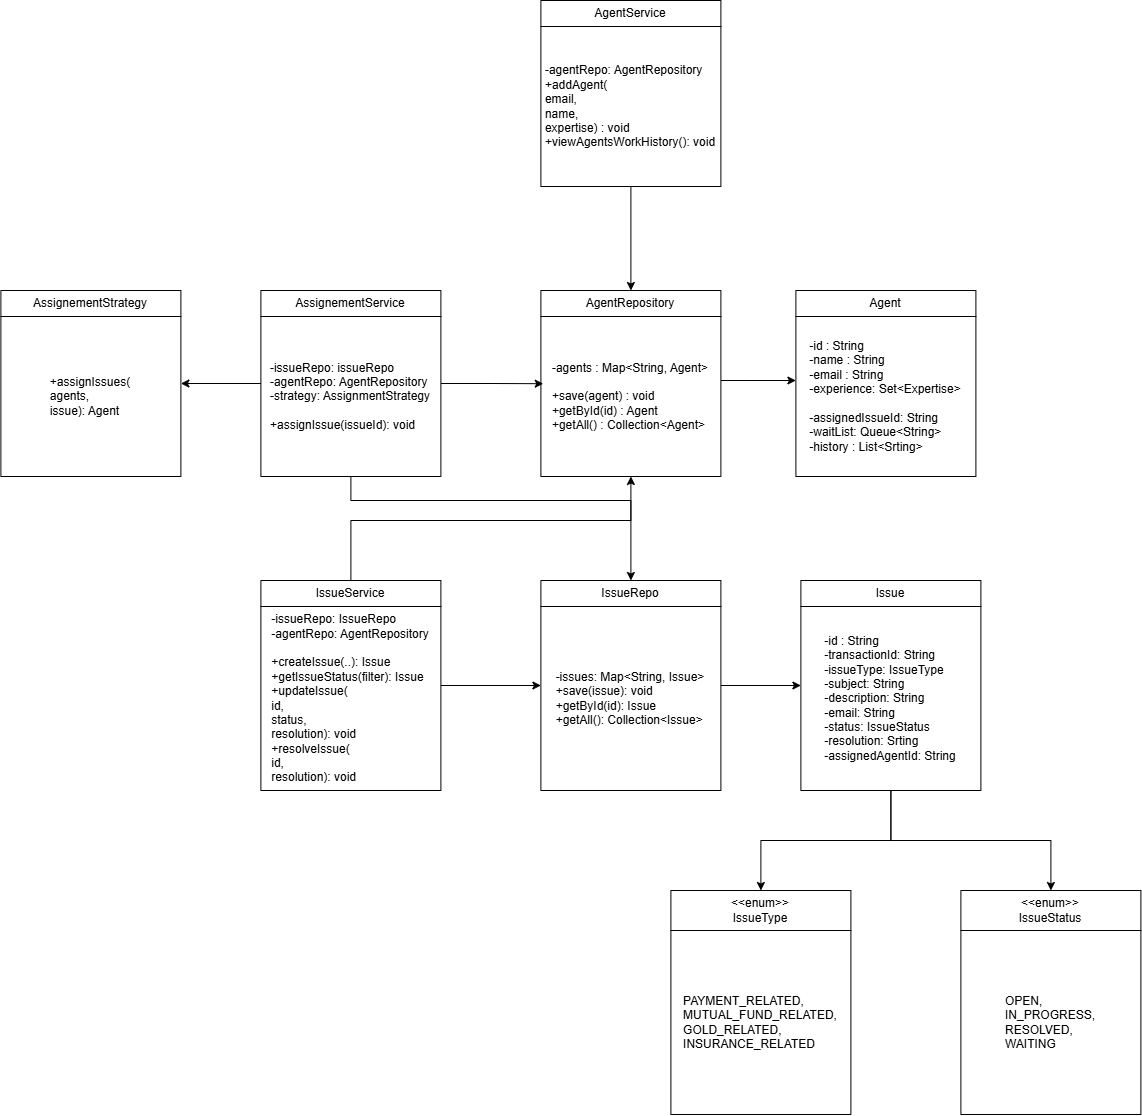

The diagram above was exported from draw.io. Its source (the exported page's mxGraphModel, read from the mxfile embedded in the PNG):
<mxGraphModel dx="1717" dy="1100" grid="1" gridSize="10" guides="1" tooltips="1" connect="1" arrows="1" fold="1" page="1" pageScale="1" pageWidth="850" pageHeight="1100" background="light-dark(#ffffff, #121212)" math="0" shadow="0">
  <root>
    <mxCell id="0" />
    <mxCell id="1" parent="0" />
    <mxCell id="XWYKn7dRZZmv12X8fGak-1" parent="1" style="swimlane;fontStyle=0;childLayout=stackLayout;horizontal=1;startSize=26;fillColor=none;horizontalStack=0;resizeParent=1;resizeParentMax=0;resizeLast=0;collapsible=1;marginBottom=0;whiteSpace=wrap;html=1;" value="Agent" vertex="1">
      <mxGeometry height="186" width="180" x="1185" y="630" as="geometry" />
    </mxCell>
    <mxCell id="XWYKn7dRZZmv12X8fGak-2" parent="XWYKn7dRZZmv12X8fGak-1" style="text;html=1;whiteSpace=wrap;strokeColor=none;fillColor=none;align=center;verticalAlign=middle;rounded=0;" value="&lt;div style=&quot;text-align: left;&quot;&gt;&lt;div&gt;&lt;div&gt;&lt;div&gt;&lt;div&gt;-id : String&lt;/div&gt;&lt;/div&gt;&lt;/div&gt;&lt;/div&gt;&lt;div&gt;-name : String&lt;/div&gt;&lt;div&gt;-email : String&lt;/div&gt;&lt;div&gt;-experience: Set&amp;lt;Expertise&amp;gt;&lt;/div&gt;&lt;div&gt;&lt;br&gt;&lt;/div&gt;&lt;div&gt;-assignedIssueId: String&lt;/div&gt;&lt;div&gt;-waitList: Queue&amp;lt;String&amp;gt;&lt;/div&gt;&lt;div&gt;-history : List&amp;lt;Srting&amp;gt;&lt;/div&gt;&lt;/div&gt;" vertex="1">
      <mxGeometry height="160" width="180" y="26" as="geometry" />
    </mxCell>
    <mxCell id="XWYKn7dRZZmv12X8fGak-3" parent="1" style="swimlane;fontStyle=0;childLayout=stackLayout;horizontal=1;startSize=26;fillColor=none;horizontalStack=0;resizeParent=1;resizeParentMax=0;resizeLast=0;collapsible=1;marginBottom=0;whiteSpace=wrap;html=1;" value="AgentRepository" vertex="1">
      <mxGeometry height="186" width="180" x="930" y="630" as="geometry" />
    </mxCell>
    <mxCell id="XWYKn7dRZZmv12X8fGak-4" parent="XWYKn7dRZZmv12X8fGak-3" style="text;html=1;whiteSpace=wrap;strokeColor=none;fillColor=none;align=center;verticalAlign=middle;rounded=0;" value="&lt;div style=&quot;text-align: left;&quot;&gt;&lt;div&gt;&lt;div&gt;&lt;div&gt;&lt;div&gt;-agents : Map&amp;lt;String, Agent&amp;gt;&lt;/div&gt;&lt;/div&gt;&lt;/div&gt;&lt;/div&gt;&lt;div&gt;&lt;br&gt;&lt;/div&gt;&lt;div&gt;+save(agent) : void&lt;/div&gt;&lt;div&gt;+getById(id) : Agent&lt;/div&gt;&lt;div&gt;+getAll() : Collection&amp;lt;Agent&amp;gt;&lt;/div&gt;&lt;/div&gt;" vertex="1">
      <mxGeometry height="160" width="180" y="26" as="geometry" />
    </mxCell>
    <mxCell id="XWYKn7dRZZmv12X8fGak-5" edge="1" parent="1" source="XWYKn7dRZZmv12X8fGak-4" style="edgeStyle=orthogonalEdgeStyle;rounded=0;orthogonalLoop=1;jettySize=auto;html=1;" target="XWYKn7dRZZmv12X8fGak-2">
      <mxGeometry relative="1" as="geometry">
        <Array as="points">
          <mxPoint x="1140" y="720" />
          <mxPoint x="1140" y="720" />
        </Array>
      </mxGeometry>
    </mxCell>
    <mxCell id="XWYKn7dRZZmv12X8fGak-6" edge="1" parent="1" source="XWYKn7dRZZmv12X8fGak-9" style="edgeStyle=orthogonalEdgeStyle;rounded=0;orthogonalLoop=1;jettySize=auto;html=1;entryX=0.013;entryY=0.42;entryDx=0;entryDy=0;entryPerimeter=0;" target="XWYKn7dRZZmv12X8fGak-4">
      <mxGeometry relative="1" as="geometry" />
    </mxCell>
    <mxCell id="XWYKn7dRZZmv12X8fGak-7" edge="1" parent="1" source="XWYKn7dRZZmv12X8fGak-9" style="edgeStyle=orthogonalEdgeStyle;rounded=0;orthogonalLoop=1;jettySize=auto;html=1;" target="XWYKn7dRZZmv12X8fGak-11" value="">
      <mxGeometry relative="1" as="geometry" />
    </mxCell>
    <mxCell id="XWYKn7dRZZmv12X8fGak-8" edge="1" parent="1" source="XWYKn7dRZZmv12X8fGak-9" style="edgeStyle=orthogonalEdgeStyle;rounded=0;orthogonalLoop=1;jettySize=auto;html=1;entryX=0.5;entryY=0;entryDx=0;entryDy=0;" target="XWYKn7dRZZmv12X8fGak-21">
      <mxGeometry relative="1" as="geometry">
        <Array as="points">
          <mxPoint x="740" y="840" />
          <mxPoint x="1020" y="840" />
        </Array>
      </mxGeometry>
    </mxCell>
    <mxCell id="XWYKn7dRZZmv12X8fGak-9" parent="1" style="swimlane;fontStyle=0;childLayout=stackLayout;horizontal=1;startSize=26;fillColor=none;horizontalStack=0;resizeParent=1;resizeParentMax=0;resizeLast=0;collapsible=1;marginBottom=0;whiteSpace=wrap;html=1;" value="AssignementService" vertex="1">
      <mxGeometry height="186" width="180" x="650" y="630" as="geometry" />
    </mxCell>
    <mxCell id="XWYKn7dRZZmv12X8fGak-10" parent="XWYKn7dRZZmv12X8fGak-9" style="text;html=1;whiteSpace=wrap;strokeColor=none;fillColor=none;align=center;verticalAlign=middle;rounded=0;" value="&lt;div style=&quot;text-align: left;&quot;&gt;&lt;div&gt;&lt;div&gt;&lt;div&gt;&lt;div&gt;-issueRepo: issueRepo&lt;/div&gt;&lt;/div&gt;&lt;/div&gt;&lt;/div&gt;&lt;div&gt;-agentRepo: AgentRepository&lt;/div&gt;&lt;div&gt;-strategy: AssignmentStrategy&lt;/div&gt;&lt;div&gt;&lt;br&gt;&lt;/div&gt;&lt;div&gt;+assignIssue(issueId): void&lt;/div&gt;&lt;/div&gt;" vertex="1">
      <mxGeometry height="160" width="180" y="26" as="geometry" />
    </mxCell>
    <mxCell id="XWYKn7dRZZmv12X8fGak-11" parent="1" style="swimlane;fontStyle=0;childLayout=stackLayout;horizontal=1;startSize=26;fillColor=none;horizontalStack=0;resizeParent=1;resizeParentMax=0;resizeLast=0;collapsible=1;marginBottom=0;whiteSpace=wrap;html=1;" value="AssignementStrategy" vertex="1">
      <mxGeometry height="186" width="180" x="390" y="630" as="geometry" />
    </mxCell>
    <mxCell id="XWYKn7dRZZmv12X8fGak-12" parent="XWYKn7dRZZmv12X8fGak-11" style="text;html=1;whiteSpace=wrap;strokeColor=none;fillColor=none;align=center;verticalAlign=middle;rounded=0;" value="&lt;div style=&quot;text-align: left;&quot;&gt;&lt;div&gt;&lt;div&gt;&lt;div&gt;&lt;div&gt;+assignIssues(&lt;/div&gt;&lt;/div&gt;&lt;/div&gt;&lt;/div&gt;&lt;div&gt;agents,&lt;/div&gt;&lt;div&gt;issue): Agent&lt;/div&gt;&lt;/div&gt;" vertex="1">
      <mxGeometry height="160" width="180" y="26" as="geometry" />
    </mxCell>
    <mxCell id="XWYKn7dRZZmv12X8fGak-13" edge="1" parent="1" source="XWYKn7dRZZmv12X8fGak-14" style="edgeStyle=orthogonalEdgeStyle;rounded=0;orthogonalLoop=1;jettySize=auto;html=1;entryX=0.5;entryY=0;entryDx=0;entryDy=0;" target="XWYKn7dRZZmv12X8fGak-3">
      <mxGeometry relative="1" as="geometry" />
    </mxCell>
    <mxCell id="XWYKn7dRZZmv12X8fGak-14" parent="1" style="swimlane;fontStyle=0;childLayout=stackLayout;horizontal=1;startSize=26;fillColor=none;horizontalStack=0;resizeParent=1;resizeParentMax=0;resizeLast=0;collapsible=1;marginBottom=0;whiteSpace=wrap;html=1;" value="AgentService" vertex="1">
      <mxGeometry height="186" width="180" x="930" y="340" as="geometry" />
    </mxCell>
    <mxCell id="XWYKn7dRZZmv12X8fGak-15" parent="XWYKn7dRZZmv12X8fGak-14" style="text;html=1;whiteSpace=wrap;strokeColor=none;fillColor=none;align=center;verticalAlign=middle;rounded=0;" value="&lt;div style=&quot;text-align: left;&quot;&gt;&lt;div&gt;&lt;div&gt;&lt;div&gt;&lt;div&gt;-agentRepo: AgentRepository&lt;/div&gt;&lt;/div&gt;&lt;/div&gt;&lt;/div&gt;&lt;div&gt;+addAgent(&lt;/div&gt;&lt;div&gt;email,&amp;nbsp;&lt;/div&gt;&lt;div&gt;name,&amp;nbsp;&lt;/div&gt;&lt;div&gt;expertise) : void&lt;/div&gt;&lt;div&gt;+viewAgentsWorkHistory(): void&lt;/div&gt;&lt;/div&gt;" vertex="1">
      <mxGeometry height="160" width="180" y="26" as="geometry" />
    </mxCell>
    <mxCell id="XWYKn7dRZZmv12X8fGak-16" edge="1" parent="1" source="XWYKn7dRZZmv12X8fGak-18" style="edgeStyle=orthogonalEdgeStyle;rounded=0;orthogonalLoop=1;jettySize=auto;html=1;" target="XWYKn7dRZZmv12X8fGak-21" value="">
      <mxGeometry relative="1" as="geometry" />
    </mxCell>
    <mxCell id="XWYKn7dRZZmv12X8fGak-17" edge="1" parent="1" source="XWYKn7dRZZmv12X8fGak-18" style="edgeStyle=orthogonalEdgeStyle;rounded=0;orthogonalLoop=1;jettySize=auto;html=1;entryX=0.5;entryY=1;entryDx=0;entryDy=0;" target="XWYKn7dRZZmv12X8fGak-4">
      <mxGeometry relative="1" as="geometry">
        <Array as="points">
          <mxPoint x="740" y="860" />
          <mxPoint x="1020" y="860" />
        </Array>
      </mxGeometry>
    </mxCell>
    <mxCell id="XWYKn7dRZZmv12X8fGak-18" parent="1" style="swimlane;fontStyle=0;childLayout=stackLayout;horizontal=1;startSize=26;fillColor=none;horizontalStack=0;resizeParent=1;resizeParentMax=0;resizeLast=0;collapsible=1;marginBottom=0;whiteSpace=wrap;html=1;" value="IssueService" vertex="1">
      <mxGeometry height="210" width="180" x="650" y="920" as="geometry" />
    </mxCell>
    <mxCell id="XWYKn7dRZZmv12X8fGak-19" parent="XWYKn7dRZZmv12X8fGak-18" style="text;html=1;whiteSpace=wrap;strokeColor=none;fillColor=none;align=center;verticalAlign=middle;rounded=0;" value="&lt;div style=&quot;text-align: left;&quot;&gt;&lt;div&gt;&lt;div&gt;&lt;div&gt;&lt;div&gt;-issueRepo: IssueRepo&lt;/div&gt;&lt;/div&gt;&lt;/div&gt;&lt;/div&gt;&lt;div&gt;-agentRepo: AgentRepository&lt;/div&gt;&lt;div&gt;&lt;br&gt;&lt;/div&gt;&lt;div&gt;+createIssue(..): Issue&lt;/div&gt;&lt;div&gt;+getIssueStatus(filter): Issue&lt;/div&gt;&lt;div&gt;+updateIssue(&lt;/div&gt;&lt;div&gt;id,&lt;/div&gt;&lt;div&gt;status,&lt;/div&gt;&lt;div&gt;resolution): void&lt;/div&gt;&lt;div&gt;+resolveIssue(&lt;/div&gt;&lt;div&gt;id,&amp;nbsp;&lt;/div&gt;&lt;div&gt;resolution): void&lt;/div&gt;&lt;/div&gt;" vertex="1">
      <mxGeometry height="184" width="180" y="26" as="geometry" />
    </mxCell>
    <mxCell id="XWYKn7dRZZmv12X8fGak-20" edge="1" parent="1" source="XWYKn7dRZZmv12X8fGak-21" style="edgeStyle=orthogonalEdgeStyle;rounded=0;orthogonalLoop=1;jettySize=auto;html=1;" target="XWYKn7dRZZmv12X8fGak-25" value="">
      <mxGeometry relative="1" as="geometry" />
    </mxCell>
    <mxCell id="XWYKn7dRZZmv12X8fGak-21" parent="1" style="swimlane;fontStyle=0;childLayout=stackLayout;horizontal=1;startSize=26;fillColor=none;horizontalStack=0;resizeParent=1;resizeParentMax=0;resizeLast=0;collapsible=1;marginBottom=0;whiteSpace=wrap;html=1;" value="IssueRepo" vertex="1">
      <mxGeometry height="210" width="180" x="930" y="920" as="geometry" />
    </mxCell>
    <mxCell id="XWYKn7dRZZmv12X8fGak-22" parent="XWYKn7dRZZmv12X8fGak-21" style="text;html=1;whiteSpace=wrap;strokeColor=none;fillColor=none;align=center;verticalAlign=middle;rounded=0;" value="&lt;div style=&quot;text-align: left;&quot;&gt;-issues: Map&amp;lt;String, Issue&amp;gt;&lt;/div&gt;&lt;div style=&quot;text-align: left;&quot;&gt;+save(issue): void&lt;/div&gt;&lt;div style=&quot;text-align: left;&quot;&gt;+getById(id): Issue&lt;/div&gt;&lt;div style=&quot;text-align: left;&quot;&gt;+getAll(): Collection&amp;lt;Issue&amp;gt;&lt;/div&gt;" vertex="1">
      <mxGeometry height="184" width="180" y="26" as="geometry" />
    </mxCell>
    <mxCell id="XWYKn7dRZZmv12X8fGak-23" edge="1" parent="1" source="XWYKn7dRZZmv12X8fGak-25" style="edgeStyle=orthogonalEdgeStyle;rounded=0;orthogonalLoop=1;jettySize=auto;html=1;" target="XWYKn7dRZZmv12X8fGak-27" value="">
      <mxGeometry relative="1" as="geometry" />
    </mxCell>
    <mxCell id="XWYKn7dRZZmv12X8fGak-24" edge="1" parent="1" source="XWYKn7dRZZmv12X8fGak-25" style="edgeStyle=orthogonalEdgeStyle;rounded=0;orthogonalLoop=1;jettySize=auto;html=1;" target="XWYKn7dRZZmv12X8fGak-29" value="">
      <mxGeometry relative="1" as="geometry" />
    </mxCell>
    <mxCell id="XWYKn7dRZZmv12X8fGak-25" parent="1" style="swimlane;fontStyle=0;childLayout=stackLayout;horizontal=1;startSize=26;fillColor=none;horizontalStack=0;resizeParent=1;resizeParentMax=0;resizeLast=0;collapsible=1;marginBottom=0;whiteSpace=wrap;html=1;" value="Issue" vertex="1">
      <mxGeometry height="210" width="180" x="1190" y="920" as="geometry" />
    </mxCell>
    <mxCell id="XWYKn7dRZZmv12X8fGak-26" parent="XWYKn7dRZZmv12X8fGak-25" style="text;html=1;whiteSpace=wrap;strokeColor=none;fillColor=none;align=center;verticalAlign=middle;rounded=0;" value="&lt;div style=&quot;text-align: left;&quot;&gt;&lt;div&gt;-id : String&lt;/div&gt;&lt;div&gt;-transactionId: String&lt;/div&gt;&lt;div&gt;-issueType: IssueType&lt;/div&gt;&lt;div&gt;-subject: String&lt;/div&gt;&lt;div&gt;-description: String&lt;/div&gt;&lt;div&gt;-email: String&lt;/div&gt;&lt;div&gt;-status: IssueStatus&lt;/div&gt;&lt;div&gt;-resolution: Srting&lt;/div&gt;&lt;div&gt;-assignedAgentId: String&lt;/div&gt;&lt;/div&gt;" vertex="1">
      <mxGeometry height="184" width="180" y="26" as="geometry" />
    </mxCell>
    <mxCell id="XWYKn7dRZZmv12X8fGak-27" parent="1" style="swimlane;fontStyle=0;childLayout=stackLayout;horizontal=1;startSize=40;fillColor=none;horizontalStack=0;resizeParent=1;resizeParentMax=0;resizeLast=0;collapsible=1;marginBottom=0;whiteSpace=wrap;html=1;" value="&amp;lt;&amp;lt;enum&amp;gt;&amp;gt;&lt;div&gt;IssueType&lt;/div&gt;" vertex="1">
      <mxGeometry height="224" width="180" x="1060" y="1230" as="geometry" />
    </mxCell>
    <mxCell id="XWYKn7dRZZmv12X8fGak-28" parent="XWYKn7dRZZmv12X8fGak-27" style="text;html=1;whiteSpace=wrap;strokeColor=none;fillColor=none;align=center;verticalAlign=middle;rounded=0;" value="&lt;div style=&quot;text-align: left;&quot;&gt;&lt;div&gt;PAYMENT_RELATED,&lt;/div&gt;&lt;div&gt;MUTUAL_FUND_RELATED,&lt;/div&gt;&lt;div&gt;GOLD_RELATED,&lt;/div&gt;&lt;div&gt;INSURANCE_RELATED&lt;/div&gt;&lt;/div&gt;" vertex="1">
      <mxGeometry height="184" width="180" y="40" as="geometry" />
    </mxCell>
    <mxCell id="XWYKn7dRZZmv12X8fGak-29" parent="1" style="swimlane;fontStyle=0;childLayout=stackLayout;horizontal=1;startSize=40;fillColor=none;horizontalStack=0;resizeParent=1;resizeParentMax=0;resizeLast=0;collapsible=1;marginBottom=0;whiteSpace=wrap;html=1;" value="&amp;lt;&amp;lt;enum&amp;gt;&amp;gt;&lt;div&gt;IssueStatus&lt;/div&gt;" vertex="1">
      <mxGeometry height="224" width="180" x="1350" y="1230" as="geometry" />
    </mxCell>
    <mxCell id="XWYKn7dRZZmv12X8fGak-30" parent="XWYKn7dRZZmv12X8fGak-29" style="text;html=1;whiteSpace=wrap;strokeColor=none;fillColor=none;align=center;verticalAlign=middle;rounded=0;" value="&lt;div style=&quot;text-align: left;&quot;&gt;&lt;div&gt;OPEN,&lt;/div&gt;&lt;div&gt;IN_PROGRESS,&lt;/div&gt;&lt;div&gt;RESOLVED,&lt;/div&gt;&lt;div&gt;WAITING&lt;/div&gt;&lt;/div&gt;" vertex="1">
      <mxGeometry height="184" width="180" y="40" as="geometry" />
    </mxCell>
  </root>
</mxGraphModel>